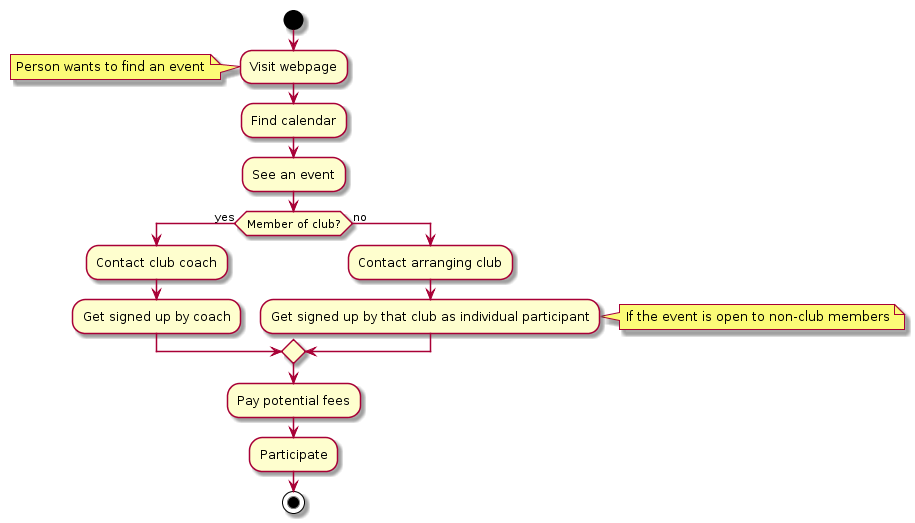

The diagram above was rendered by PlantUML. Its source (embedded in the PNG):
@startuml
start
:Visit webpage;
note left: Person wants to find an event
:Find calendar;
:See an event;
if (Member of club?) then (yes)
    :Contact club coach;
    :Get signed up by coach;
else (no)
    :Contact arranging club;
    :Get signed up by that club as individual participant;
note right: If the event is open to non-club members
endif
:Pay potential fees;
:Participate;
stop
@enduml